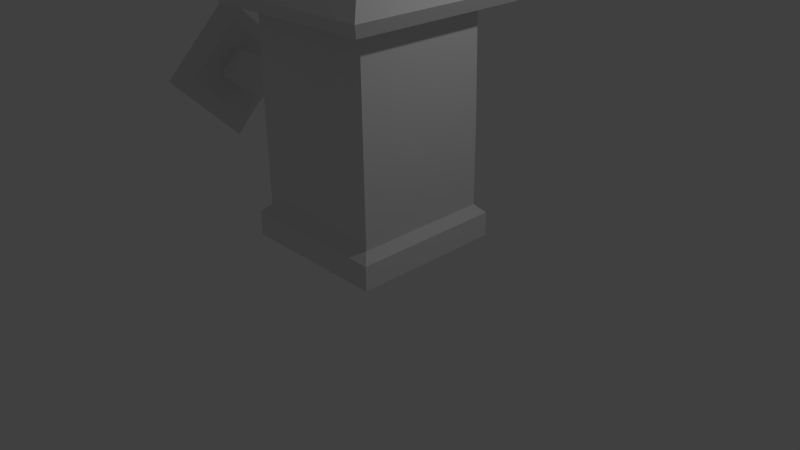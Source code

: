 # Source: lamp.blend  (saved by Blender 2.68.0; exported with 4.5.12 LTS)
import bpy
from mathutils import Matrix  # noqa: F401  (used for matrix-valued properties, if any)

bpy.ops.wm.read_factory_settings(use_empty=True)
scene = bpy.context.scene
scene.name = 'Scene'

# ---- collections
col_collection_1 = bpy.data.collections.new('Collection 1'); scene.collection.children.link(col_collection_1)

# ---- materials (node trees are filled in below, after node groups)
mat_material = bpy.data.materials.new('Material')
mat_material.alpha_threshold = 0.0
mat_material.use_transparent_shadow = False
mat_material.roughness = 0.5
mat_material.line_color = (0.0, 0.0, 0.0, 1.0)

# ---- material node trees

# ---- world
world_world = bpy.data.worlds.new('World'); scene.world = world_world
world_world.color = (0.05088, 0.05088, 0.05088)
world_world.use_sun_shadow = False
world_world.sun_shadow_jitter_overblur = 0.0
world_world.cycles.sampling_method = 'MANUAL'
world_world.cycles.sample_map_resolution = 256

# ---- cameras
cam_camera = bpy.data.cameras.new('Camera')
cam_camera.clip_end = 100.0
cam_camera.lens = 35.0
cam_camera.sensor_width = 32.0
cam_camera.sensor_height = 18.0
cam_camera.ortho_scale = 7.314
cam_camera.dof.focus_distance = 0.0
cam_camera.dof.aperture_fstop = 128.0

# ---- lights
light_lamp = bpy.data.lights.new('Lamp', 'POINT')
light_lamp.transmission_factor = 0.0
light_lamp.cutoff_distance = 30.0
light_lamp.energy = 100.0
light_lamp.shadow_buffer_clip_start = 1.001
light_lamp.shadow_soft_size = 0.1
light_lamp.shadow_maximum_resolution = 0.006
light_lamp.use_absolute_resolution = True
light_lamp.cycles.use_multiple_importance_sampling = False

# ---- meshes
me_cube = bpy.data.meshes.new('Cube')
me_cube.from_pydata([(1.009, -1.001, 0.2856), (-0.991, -1.001, 0.2856), (1.009, 0.9994, 0.2856), (-0.991, 0.9994, 0.2856), (1.009, -1.001, 0.6038), (-0.991, -1.001, 0.6038), (1.009, 0.9994, 0.6038), (-0.991, 0.9994, 0.6038), (0.8984, -0.8901, 0.7164), (-0.8805, -0.8901, 0.7164), (0.8984, 0.8888, 0.7164), (-0.8805, 0.8888, 0.7164), (0.8973, -0.8889, 1.888), (-0.8793, -0.8889, 1.888), (0.8973, 0.8876, 1.888), (-0.8793, 0.8876, 1.888), (0.8835, -0.8752, 3.22), (-0.8655, -0.8752, 3.22), (0.8835, 0.8739, 3.22), (-0.8655, 0.8739, 3.22), (1.193, -1.184, 3.22), (-1.175, -1.184, 3.22), (1.193, 1.183, 3.22), (-1.175, 1.183, 3.22), (1.28, -1.271, 3.39), (-1.262, -1.271, 3.39), (1.28, 1.27, 3.39), (-1.262, 1.27, 3.39), (1.056, -1.048, 3.603), (-1.038, -1.048, 3.603), (1.056, 1.046, 3.603), (-1.038, 1.046, 3.603), (0.6339, -0.6256, 3.603), (-0.616, -0.6256, 3.603), (0.6339, 0.6243, 3.603), (-0.616, 0.6243, 3.603), (-0.616, 0.6243, 3.846), (-0.616, 0.6243, 3.603), (0.6339, 0.6243, 3.603), (-0.616, -0.6256, 3.603), (0.6339, -0.6256, 3.603), (-0.8818, 0.6585, 1.89), (-0.8818, -0.02464, 2.573), (-0.8818, -0.7077, 1.89), (-0.8818, -0.02464, 1.207), (-1.0, 0.2715, 1.89), (-1.0, -0.02464, 2.186), (-1.0, -0.3208, 1.89), (-1.0, -0.02464, 1.594), (-2.724, 0.2715, 1.89), (-2.724, -0.02464, 2.186), (-2.724, -0.3208, 1.89), (-2.724, -0.02464, 1.594), (-2.724, 0.6783, 1.89), (-2.724, -0.02464, 2.593), (-2.724, -0.7275, 1.89), (-2.724, -0.02464, 1.187), (-2.877, 0.9802, 1.89), (-2.877, -0.02464, 2.895), (-2.877, -1.029, 1.89), (-2.877, -0.02464, 0.8853), (0.6339, 0.6243, 3.846), (-0.616, -0.6256, 3.846), (0.6339, -0.6256, 3.846), (0.008974, -0.0006478, 4.093)], [], [(1, 3, 2, 0), (7, 5, 9, 11), (3, 1, 5, 7), (1, 0, 4, 5), (2, 3, 7, 6), (0, 2, 6, 4), (11, 9, 13, 15), (6, 7, 11, 10), (4, 6, 10, 8), (5, 4, 8, 9), (15, 13, 17, 19), (9, 8, 12, 13), (10, 11, 15, 14), (8, 10, 14, 12), (19, 17, 21, 23), (13, 12, 16, 17), (14, 15, 19, 18), (12, 14, 18, 16), (23, 21, 25, 27), (16, 18, 22, 20), (17, 16, 20, 21), (18, 19, 23, 22), (27, 25, 29, 31), (21, 20, 24, 25), (22, 23, 27, 26), (20, 22, 26, 24), (31, 29, 33, 35), (26, 27, 31, 30), (24, 26, 30, 28), (25, 24, 28, 29), (38, 37, 36, 61), (29, 28, 32, 33), (30, 31, 35, 34), (28, 30, 34, 32), (40, 38, 61, 63), (37, 39, 62, 36), (39, 40, 63, 62), (33, 32, 40, 39), (32, 34, 38, 40), (34, 35, 37, 38), (35, 33, 39, 37), (46, 50, 51, 47), (42, 46, 47, 43), (41, 45, 46, 42), (43, 47, 48, 44), (44, 48, 45, 41), (50, 54, 55, 51), (47, 51, 52, 48), (48, 52, 49, 45), (45, 49, 50, 46), (54, 58, 59, 55), (49, 53, 54, 50), (51, 55, 56, 52), (52, 56, 53, 49), (53, 57, 58, 54), (55, 59, 60, 56), (56, 60, 57, 53), (36, 62, 64), (62, 63, 64), (61, 36, 64), (63, 61, 64)])
_uv = me_cube.uv_layers.new(name='UVMap')
_uv.uv.foreach_set('vector', [0.8318, 0.2351, 0.6078, 0.2358, 0.6072, 0.01188, 0.8311, 0.0112, 0.5184, 0.8262, 0.2945, 0.8269, 0.3068, 0.8144, 0.506, 0.8138, 0.2686, 0.5654, 0.2693, 0.7893, 0.2337, 0.7894, 0.233, 0.5655, 0.8896, 0.0112, 0.8903, 0.2351, 0.8548, 0.2352, 0.8541, 0.0113, 0.888, 0.2995, 0.8874, 0.5234, 0.8519, 0.5233, 0.8526, 0.2994, 0.2686, 0.319, 0.2693, 0.5429, 0.2337, 0.543, 0.233, 0.3191, 0.0112, 0.3196, 0.2103, 0.319, 0.2106, 0.4499, 0.01172, 0.4505, 0.5177, 0.6023, 0.5184, 0.8262, 0.506, 0.8138, 0.5054, 0.6147, 0.2938, 0.603, 0.5177, 0.6023, 0.5054, 0.6147, 0.3062, 0.6153, 0.2945, 0.8269, 0.2938, 0.603, 0.3062, 0.6153, 0.3068, 0.8144, 0.01172, 0.4505, 0.2106, 0.4499, 0.2095, 0.5988, 0.01372, 0.5994, 0.7402, 0.5784, 0.541, 0.579, 0.5408, 0.4484, 0.7397, 0.4478, 0.541, 0.6014, 0.7402, 0.602, 0.7397, 0.7326, 0.5408, 0.732, 0.319, 0.3, 0.5181, 0.2994, 0.5184, 0.4304, 0.3195, 0.431, 0.3537, 0.0465, 0.3543, 0.2423, 0.3198, 0.277, 0.319, 0.01201, 0.7397, 0.4478, 0.5408, 0.4484, 0.5419, 0.3, 0.7377, 0.2994, 0.5408, 0.732, 0.7397, 0.7326, 0.7377, 0.881, 0.5419, 0.8804, 0.3195, 0.431, 0.5184, 0.4304, 0.5173, 0.5793, 0.3215, 0.5799, 0.9754, 0.2673, 0.9762, 0.5323, 0.9567, 0.5421, 0.9558, 0.2576, 0.5501, 0.2417, 0.5495, 0.0459, 0.584, 0.0112, 0.5848, 0.2762, 0.3543, 0.2423, 0.5501, 0.2417, 0.5848, 0.2762, 0.3198, 0.277, 0.5495, 0.0459, 0.3537, 0.0465, 0.319, 0.01201, 0.584, 0.0112, 0.2966, 0.2957, 0.01207, 0.2966, 0.03703, 0.2715, 0.2715, 0.2707, 0.9334, 0.2674, 0.9326, 0.5324, 0.9127, 0.5421, 0.9136, 0.2576, 0.9452, 0.6111, 0.946, 0.8761, 0.9262, 0.8859, 0.9253, 0.6014, 0.988, 0.6111, 0.9888, 0.8761, 0.9693, 0.8859, 0.9684, 0.6014, 0.2715, 0.2707, 0.03703, 0.2715, 0.08413, 0.2241, 0.2241, 0.2236, 0.2957, 0.0112, 0.2966, 0.2957, 0.2715, 0.2707, 0.2707, 0.03631, 0.0112, 0.01207, 0.2957, 0.0112, 0.2707, 0.03631, 0.03631, 0.03703, 0.01207, 0.2966, 0.0112, 0.01207, 0.03631, 0.03703, 0.03703, 0.2715, 0.2688, 0.8118, 0.2693, 0.9517, 0.2422, 0.9518, 0.2418, 0.8119, 0.03703, 0.2715, 0.03631, 0.03703, 0.0837, 0.08413, 0.08413, 0.2241, 0.2707, 0.03631, 0.2715, 0.2707, 0.2241, 0.2236, 0.2236, 0.0837, 0.03631, 0.03703, 0.2707, 0.03631, 0.2236, 0.0837, 0.0837, 0.08413, 0.2102, 0.8033, 0.2106, 0.9432, 0.1835, 0.9433, 0.1831, 0.8034, 0.1377, 0.8033, 0.1381, 0.9432, 0.111, 0.9433, 0.1105, 0.8034, 0.3208, 0.8493, 0.3213, 0.9892, 0.2942, 0.9893, 0.2938, 0.8493, 0.0, 0.0, 0.0, 0.0, 0.0, 0.0, 0.0, 0.0, 0.0, 0.0, 0.0, 0.0, 0.0, 0.0, 0.0, 0.0, 0.0, 0.0, 0.0, 0.0, 0.0, 0.0, 0.0, 0.0, 0.0, 0.0, 0.0, 0.0, 0.0, 0.0, 0.0, 0.0, 0.7957, 0.2995, 0.7963, 0.4925, 0.7632, 0.4926, 0.7626, 0.2996, 0.7627, 0.8722, 0.7928, 0.8421, 0.8396, 0.8422, 0.8707, 0.8723, 0.7626, 0.7642, 0.7927, 0.7953, 0.7928, 0.8421, 0.7627, 0.8722, 0.8707, 0.8723, 0.8396, 0.8422, 0.8396, 0.7953, 0.8707, 0.7642, 0.8707, 0.7642, 0.8396, 0.7953, 0.7927, 0.7953, 0.7626, 0.7642, 0.1071, 0.7254, 0.0749, 0.7575, 0.07483, 0.6463, 0.107, 0.6785, 0.9133, 0.2043, 0.9127, 0.01131, 0.9487, 0.0112, 0.9493, 0.2042, 0.08814, 0.8034, 0.08755, 0.9964, 0.05153, 0.9963, 0.05212, 0.8033, 0.8289, 0.2994, 0.8295, 0.4924, 0.7963, 0.4925, 0.7957, 0.2995, 0.0749, 0.7575, 0.05163, 0.7808, 0.05153, 0.6218, 0.07483, 0.6463, 0.1539, 0.7254, 0.1861, 0.7576, 0.0749, 0.7575, 0.1071, 0.7254, 0.107, 0.6785, 0.07483, 0.6463, 0.186, 0.6464, 0.1539, 0.6785, 0.1539, 0.6785, 0.186, 0.6464, 0.1861, 0.7576, 0.1539, 0.7254, 0.1861, 0.7576, 0.2106, 0.7809, 0.05163, 0.7808, 0.0749, 0.7575, 0.07483, 0.6463, 0.05153, 0.6218, 0.2105, 0.6219, 0.186, 0.6464, 0.186, 0.6464, 0.2105, 0.6219, 0.2106, 0.7809, 0.1861, 0.7576, 0.903, 0.7413, 0.763, 0.7418, 0.8328, 0.6716, 0.763, 0.7418, 0.7626, 0.6018, 0.8328, 0.6716, 0.9025, 0.6014, 0.903, 0.7413, 0.8328, 0.6716, 0.7626, 0.6018, 0.9025, 0.6014, 0.8328, 0.6716])
me_cube.materials.append(mat_material)
me_cube.use_remesh_preserve_volume = False
me_cube.use_remesh_preserve_attributes = False
me_cube.use_mirror_vertex_groups = False
me_cube.update()

# ---- objects
ob_cube = bpy.data.objects.new('Cube', me_cube)
ob_lamp = bpy.data.objects.new('Lamp', light_lamp)
ob_camera = bpy.data.objects.new('Camera', cam_camera)

# ---- transforms, parenting, visibility, modifiers, constraints
ob_cube.location = (0.0, 0.0, 0.0)
ob_cube.lock_rotations_4d = False
ob_cube.empty_display_type = 'ARROWS'
ob_cube.lineart.crease_threshold = 0.0
ob_lamp.location = (4.076, 1.005, 5.904)
ob_lamp.rotation_euler = (0.6503, 0.05522, 1.866)
ob_lamp.lock_rotations_4d = False
ob_lamp.empty_display_type = 'ARROWS'
ob_lamp.color = (0.0, 0.0, 0.0, 0.0)
ob_lamp.lineart.crease_threshold = 0.0
ob_camera.location = (7.481, -6.508, 5.344)
ob_camera.rotation_euler = (1.109, 0.01082, 0.8149)
ob_camera.lock_rotations_4d = False
ob_camera.empty_display_type = 'ARROWS'
ob_camera.color = (0.0, 0.0, 0.0, 0.0)
ob_camera.display_type = 'WIRE'
ob_camera.lineart.crease_threshold = 0.0

# ---- collection membership
col_collection_1.objects.link(ob_cube)
col_collection_1.objects.link(ob_lamp)
col_collection_1.objects.link(ob_camera)

# ---- scene / render settings (as saved in the file)
scene.camera = ob_camera
scene.frame_start = 1; scene.frame_end = 250; scene.frame_set(0)
scene.render.engine = 'BLENDER_EEVEE_NEXT'
scene.render.image_settings.color_depth = '16'
scene.render.image_settings.compression = 90
scene.render.resolution_percentage = 50
scene.render.dither_intensity = 0.0
scene.render.bake_margin = 12
scene.render.bake_bias = 0.501
scene.cycles.use_denoising = False
scene.cycles.samples = 10
scene.cycles.sampling_pattern = 'TABULATED_SOBOL'
scene.cycles.light_sampling_threshold = 0.0
scene.cycles.use_adaptive_sampling = False
scene.cycles.use_light_tree = False
scene.cycles.blur_glossy = 0.0
scene.cycles.volume_bounces = 1
scene.cycles.pixel_filter_type = 'GAUSSIAN'
scene.cycles.sample_clamp_indirect = 0.0
scene.view_settings.view_transform = 'Standard'
bpy.context.view_layer.update()
